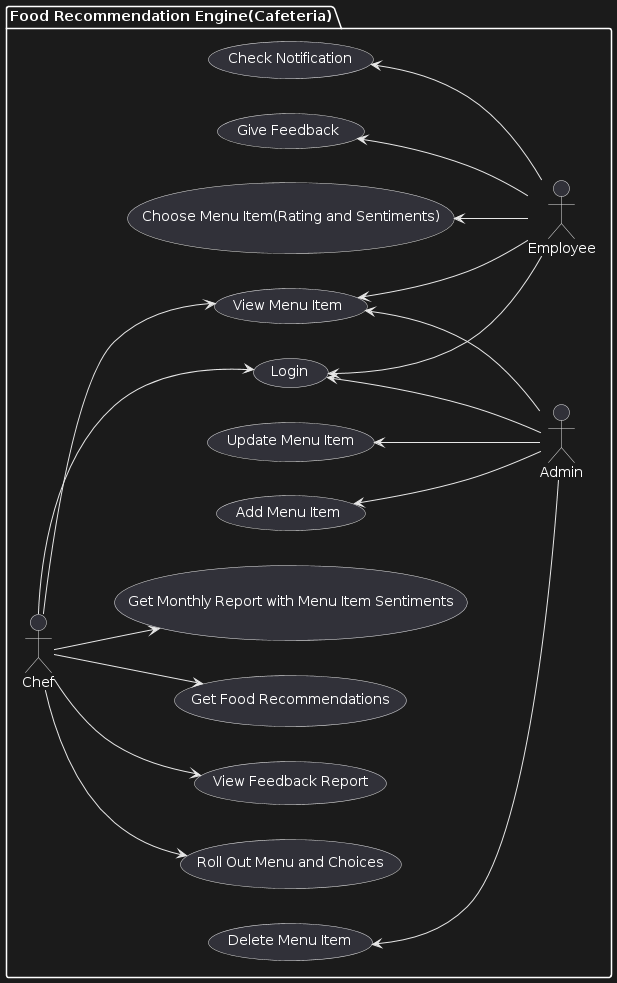

The diagram above was rendered by PlantUML. Its source (embedded in the PNG):
@startuml
package "Food Recommendation Engine(Cafeteria)" {
left to right direction
actor Admin
actor Chef
actor Employee

usecase "Login" as UC1
usecase "Add Menu Item" as UC2
usecase "Update Menu Item" as UC3
usecase "Delete Menu Item" as UC4
usecase "Roll Out Menu and Choices" as UC5
usecase "View Feedback Report" as UC6
usecase "Choose Menu Item(Rating and Sentiments)" as UC7
usecase "Give Feedback" as UC8
usecase "Get Food Recommendations" as UC9
usecase "Get Monthly Report with Menu Item Sentiments" as UC10
usecase "View Menu Item" as UC11
usecase "Check Notification" as UC12

UC1 <-- Admin 
UC2 <-- Admin 
UC3 <-- Admin 
UC4 <-- Admin 
UC11 <-- Admin 
Chef --> UC1
Chef --> UC5
Chef --> UC6
Chef --> UC9
Chef --> UC10
Chef --> UC11
UC1 <-- Employee
UC7 <-- Employee
UC8 <-- Employee
UC11 <-- Employee
UC12 <-- Employee
}
@enduml